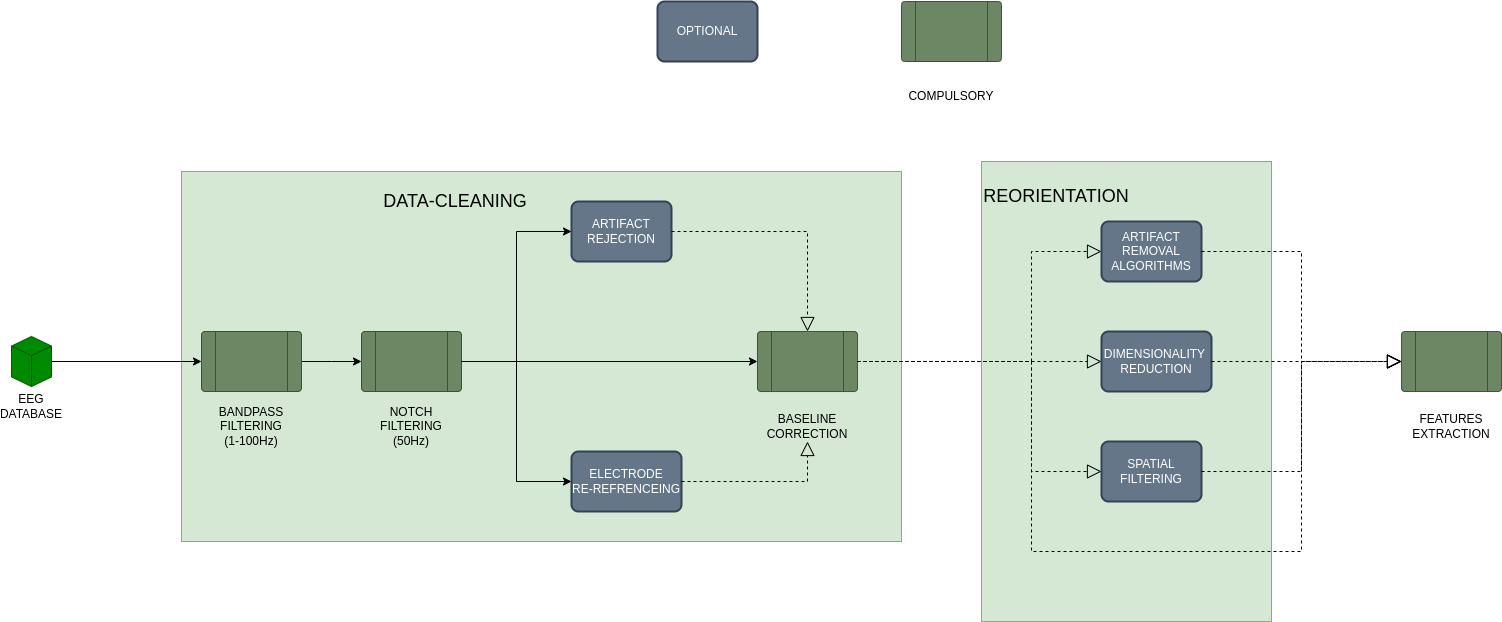

The diagram above was exported from draw.io. Its source (the exported page's mxGraphModel, read from the mxfile embedded in the PNG):
<mxGraphModel dx="2261" dy="2040" grid="1" gridSize="10" guides="1" tooltips="1" connect="1" arrows="1" fold="1" page="1" pageScale="1" pageWidth="827" pageHeight="1169" math="0" shadow="0">
  <root>
    <mxCell id="0" />
    <mxCell id="1" parent="0" />
    <mxCell id="3nqsfgD9J1mF5uHj9PaI-39" value="" style="rounded=0;whiteSpace=wrap;html=1;fillColor=#d5e8d4;strokeColor=#82b366;" parent="1" vertex="1">
      <mxGeometry x="850" y="50" width="290" height="460" as="geometry" />
    </mxCell>
    <mxCell id="3nqsfgD9J1mF5uHj9PaI-32" value="" style="rounded=0;whiteSpace=wrap;html=1;fillColor=#d5e8d4;strokeColor=#82b366;" parent="1" vertex="1">
      <mxGeometry x="50" y="60" width="720" height="370" as="geometry" />
    </mxCell>
    <mxCell id="_Xj1q1zYYLWBeatJWvGP-11" style="edgeStyle=orthogonalEdgeStyle;rounded=0;orthogonalLoop=1;jettySize=auto;html=1;exitX=1;exitY=0.5;exitDx=0;exitDy=0;exitPerimeter=0;entryX=0;entryY=0.5;entryDx=0;entryDy=0;" parent="1" source="3nqsfgD9J1mF5uHj9PaI-3" target="3nqsfgD9J1mF5uHj9PaI-8" edge="1">
      <mxGeometry relative="1" as="geometry" />
    </mxCell>
    <mxCell id="3nqsfgD9J1mF5uHj9PaI-3" value="" style="html=1;shape=mxgraph.basic.isocube;isoAngle=15;fillColor=#008a00;strokeColor=#005700;fontColor=#ffffff;" parent="1" vertex="1">
      <mxGeometry x="-120" y="225" width="40" height="50" as="geometry" />
    </mxCell>
    <mxCell id="3nqsfgD9J1mF5uHj9PaI-4" value="EEG DATABASE" style="text;html=1;strokeColor=none;fillColor=none;align=center;verticalAlign=middle;whiteSpace=wrap;rounded=0;" parent="1" vertex="1">
      <mxGeometry x="-130" y="280" width="60" height="30" as="geometry" />
    </mxCell>
    <mxCell id="3nqsfgD9J1mF5uHj9PaI-12" value="" style="group" parent="1" vertex="1" connectable="0">
      <mxGeometry x="70" y="220" width="100" height="110" as="geometry" />
    </mxCell>
    <mxCell id="_Xj1q1zYYLWBeatJWvGP-5" style="edgeStyle=orthogonalEdgeStyle;rounded=0;orthogonalLoop=1;jettySize=auto;html=1;exitX=1;exitY=0.5;exitDx=0;exitDy=0;" parent="3nqsfgD9J1mF5uHj9PaI-12" source="3nqsfgD9J1mF5uHj9PaI-8" edge="1">
      <mxGeometry relative="1" as="geometry">
        <mxPoint x="160" y="30" as="targetPoint" />
      </mxGeometry>
    </mxCell>
    <mxCell id="3nqsfgD9J1mF5uHj9PaI-8" value="" style="verticalLabelPosition=bottom;verticalAlign=top;html=1;shape=process;whiteSpace=wrap;rounded=1;size=0.14;arcSize=6;fillColor=#6d8764;fontColor=#ffffff;strokeColor=#3A5431;" parent="3nqsfgD9J1mF5uHj9PaI-12" vertex="1">
      <mxGeometry width="100" height="60" as="geometry" />
    </mxCell>
    <mxCell id="3nqsfgD9J1mF5uHj9PaI-11" value="BANDPASS&lt;br&gt;FILTERING&lt;br&gt;(1-100Hz)" style="text;html=1;strokeColor=none;fillColor=none;align=center;verticalAlign=middle;whiteSpace=wrap;rounded=0;" parent="3nqsfgD9J1mF5uHj9PaI-12" vertex="1">
      <mxGeometry x="20" y="80" width="60" height="30" as="geometry" />
    </mxCell>
    <mxCell id="3nqsfgD9J1mF5uHj9PaI-15" value="ARTIFACT&lt;br&gt;REJECTION" style="rounded=1;whiteSpace=wrap;html=1;absoluteArcSize=1;arcSize=14;strokeWidth=2;fillColor=#647687;strokeColor=#314354;fontColor=#ffffff;" parent="1" vertex="1">
      <mxGeometry x="440" y="90" width="100" height="60" as="geometry" />
    </mxCell>
    <mxCell id="3nqsfgD9J1mF5uHj9PaI-16" value="ELECTRODE&lt;br&gt;RE-REFRENCEING" style="rounded=1;whiteSpace=wrap;html=1;absoluteArcSize=1;arcSize=14;strokeWidth=2;fillColor=#647687;strokeColor=#314354;fontColor=#ffffff;" parent="1" vertex="1">
      <mxGeometry x="440" y="340" width="110" height="60" as="geometry" />
    </mxCell>
    <mxCell id="3nqsfgD9J1mF5uHj9PaI-23" value="" style="group" parent="1" vertex="1" connectable="0">
      <mxGeometry x="626" y="220" width="100" height="110" as="geometry" />
    </mxCell>
    <mxCell id="3nqsfgD9J1mF5uHj9PaI-24" value="" style="verticalLabelPosition=bottom;verticalAlign=top;html=1;shape=process;whiteSpace=wrap;rounded=1;size=0.14;arcSize=6;fillColor=#6d8764;fontColor=#ffffff;strokeColor=#3A5431;" parent="3nqsfgD9J1mF5uHj9PaI-23" vertex="1">
      <mxGeometry width="100" height="60" as="geometry" />
    </mxCell>
    <mxCell id="3nqsfgD9J1mF5uHj9PaI-25" value="BASELINE&lt;br&gt;CORRECTION" style="text;html=1;strokeColor=none;fillColor=none;align=center;verticalAlign=middle;whiteSpace=wrap;rounded=0;" parent="3nqsfgD9J1mF5uHj9PaI-23" vertex="1">
      <mxGeometry x="20" y="80" width="60" height="30" as="geometry" />
    </mxCell>
    <mxCell id="3nqsfgD9J1mF5uHj9PaI-27" value="" style="endArrow=block;dashed=1;endFill=0;endSize=12;html=1;rounded=0;exitX=1;exitY=0.5;exitDx=0;exitDy=0;entryX=0.5;entryY=0;entryDx=0;entryDy=0;" parent="1" source="3nqsfgD9J1mF5uHj9PaI-15" target="3nqsfgD9J1mF5uHj9PaI-24" edge="1">
      <mxGeometry width="160" relative="1" as="geometry">
        <mxPoint x="340" y="360" as="sourcePoint" />
        <mxPoint x="500" y="360" as="targetPoint" />
        <Array as="points">
          <mxPoint x="676" y="120" />
        </Array>
      </mxGeometry>
    </mxCell>
    <mxCell id="3nqsfgD9J1mF5uHj9PaI-28" value="" style="endArrow=block;dashed=1;endFill=0;endSize=12;html=1;rounded=0;exitX=1;exitY=0.5;exitDx=0;exitDy=0;entryX=0.5;entryY=1;entryDx=0;entryDy=0;" parent="1" source="3nqsfgD9J1mF5uHj9PaI-16" target="3nqsfgD9J1mF5uHj9PaI-25" edge="1">
      <mxGeometry width="160" relative="1" as="geometry">
        <mxPoint x="340" y="360" as="sourcePoint" />
        <mxPoint x="500" y="360" as="targetPoint" />
        <Array as="points">
          <mxPoint x="676" y="370" />
        </Array>
      </mxGeometry>
    </mxCell>
    <mxCell id="3nqsfgD9J1mF5uHj9PaI-30" value="&lt;font style=&quot;font-size: 18px;&quot;&gt;DATA-CLEANING&lt;/font&gt;" style="text;html=1;strokeColor=none;fillColor=none;align=center;verticalAlign=middle;whiteSpace=wrap;rounded=0;" parent="1" vertex="1">
      <mxGeometry x="234" y="70" width="180" height="40" as="geometry" />
    </mxCell>
    <mxCell id="3nqsfgD9J1mF5uHj9PaI-33" value="ARTIFACT&lt;br&gt;REMOVAL ALGORITHMS" style="rounded=1;whiteSpace=wrap;html=1;absoluteArcSize=1;arcSize=14;strokeWidth=2;fillColor=#647687;strokeColor=#314354;fontColor=#ffffff;" parent="1" vertex="1">
      <mxGeometry x="970" y="110" width="100" height="60" as="geometry" />
    </mxCell>
    <mxCell id="3nqsfgD9J1mF5uHj9PaI-34" value="DIMENSIONALITY&amp;nbsp;&lt;br&gt;REDUCTION" style="rounded=1;whiteSpace=wrap;html=1;absoluteArcSize=1;arcSize=14;strokeWidth=2;fillColor=#647687;strokeColor=#314354;fontColor=#ffffff;" parent="1" vertex="1">
      <mxGeometry x="970" y="220" width="110" height="60" as="geometry" />
    </mxCell>
    <mxCell id="3nqsfgD9J1mF5uHj9PaI-35" value="SPATIAL&lt;br&gt;FILTERING" style="rounded=1;whiteSpace=wrap;html=1;absoluteArcSize=1;arcSize=14;strokeWidth=2;fillColor=#647687;strokeColor=#314354;fontColor=#ffffff;" parent="1" vertex="1">
      <mxGeometry x="970" y="330" width="100" height="60" as="geometry" />
    </mxCell>
    <mxCell id="3nqsfgD9J1mF5uHj9PaI-36" value="" style="endArrow=block;dashed=1;endFill=0;endSize=12;html=1;rounded=0;exitX=1;exitY=0.5;exitDx=0;exitDy=0;entryX=0;entryY=0.5;entryDx=0;entryDy=0;" parent="1" source="3nqsfgD9J1mF5uHj9PaI-24" target="3nqsfgD9J1mF5uHj9PaI-34" edge="1">
      <mxGeometry width="160" relative="1" as="geometry">
        <mxPoint x="730" y="260" as="sourcePoint" />
        <mxPoint x="810" y="330" as="targetPoint" />
      </mxGeometry>
    </mxCell>
    <mxCell id="3nqsfgD9J1mF5uHj9PaI-37" value="" style="endArrow=block;dashed=1;endFill=0;endSize=12;html=1;rounded=0;entryX=0;entryY=0.5;entryDx=0;entryDy=0;exitX=1;exitY=0.5;exitDx=0;exitDy=0;" parent="1" source="3nqsfgD9J1mF5uHj9PaI-24" target="3nqsfgD9J1mF5uHj9PaI-33" edge="1">
      <mxGeometry width="160" relative="1" as="geometry">
        <mxPoint x="650" y="330" as="sourcePoint" />
        <mxPoint x="810" y="330" as="targetPoint" />
        <Array as="points">
          <mxPoint x="900" y="250" />
          <mxPoint x="900" y="140" />
        </Array>
      </mxGeometry>
    </mxCell>
    <mxCell id="3nqsfgD9J1mF5uHj9PaI-38" value="" style="endArrow=block;dashed=1;endFill=0;endSize=12;html=1;rounded=0;entryX=0;entryY=0.5;entryDx=0;entryDy=0;exitX=1;exitY=0.5;exitDx=0;exitDy=0;" parent="1" source="3nqsfgD9J1mF5uHj9PaI-24" target="3nqsfgD9J1mF5uHj9PaI-35" edge="1">
      <mxGeometry width="160" relative="1" as="geometry">
        <mxPoint x="650" y="330" as="sourcePoint" />
        <mxPoint x="810" y="330" as="targetPoint" />
        <Array as="points">
          <mxPoint x="900" y="250" />
          <mxPoint x="900" y="360" />
        </Array>
      </mxGeometry>
    </mxCell>
    <mxCell id="3nqsfgD9J1mF5uHj9PaI-40" value="&lt;font style=&quot;font-size: 18px;&quot;&gt;REORIENTATION&lt;/font&gt;" style="text;html=1;strokeColor=none;fillColor=none;align=center;verticalAlign=middle;whiteSpace=wrap;rounded=0;" parent="1" vertex="1">
      <mxGeometry x="860" y="60" width="130" height="50" as="geometry" />
    </mxCell>
    <mxCell id="3nqsfgD9J1mF5uHj9PaI-42" value="" style="group" parent="1" vertex="1" connectable="0">
      <mxGeometry x="1270" y="220" width="100" height="110" as="geometry" />
    </mxCell>
    <mxCell id="3nqsfgD9J1mF5uHj9PaI-43" value="" style="verticalLabelPosition=bottom;verticalAlign=top;html=1;shape=process;whiteSpace=wrap;rounded=1;size=0.14;arcSize=6;fillColor=#6d8764;fontColor=#ffffff;strokeColor=#3A5431;" parent="3nqsfgD9J1mF5uHj9PaI-42" vertex="1">
      <mxGeometry width="100" height="60" as="geometry" />
    </mxCell>
    <mxCell id="3nqsfgD9J1mF5uHj9PaI-44" value="FEATURES&lt;br&gt;EXTRACTION" style="text;html=1;strokeColor=none;fillColor=none;align=center;verticalAlign=middle;whiteSpace=wrap;rounded=0;" parent="3nqsfgD9J1mF5uHj9PaI-42" vertex="1">
      <mxGeometry x="20" y="80" width="60" height="30" as="geometry" />
    </mxCell>
    <mxCell id="3nqsfgD9J1mF5uHj9PaI-45" value="" style="endArrow=block;dashed=1;endFill=0;endSize=12;html=1;rounded=0;exitX=1;exitY=0.5;exitDx=0;exitDy=0;entryX=0;entryY=0.5;entryDx=0;entryDy=0;" parent="1" source="3nqsfgD9J1mF5uHj9PaI-33" target="3nqsfgD9J1mF5uHj9PaI-43" edge="1">
      <mxGeometry width="160" relative="1" as="geometry">
        <mxPoint x="830" y="500" as="sourcePoint" />
        <mxPoint x="990" y="500" as="targetPoint" />
        <Array as="points">
          <mxPoint x="1170" y="140" />
          <mxPoint x="1170" y="250" />
        </Array>
      </mxGeometry>
    </mxCell>
    <mxCell id="3nqsfgD9J1mF5uHj9PaI-46" value="" style="endArrow=block;dashed=1;endFill=0;endSize=12;html=1;rounded=0;exitX=1;exitY=0.5;exitDx=0;exitDy=0;entryX=0;entryY=0.5;entryDx=0;entryDy=0;" parent="1" source="3nqsfgD9J1mF5uHj9PaI-34" target="3nqsfgD9J1mF5uHj9PaI-43" edge="1">
      <mxGeometry width="160" relative="1" as="geometry">
        <mxPoint x="830" y="500" as="sourcePoint" />
        <mxPoint x="990" y="500" as="targetPoint" />
      </mxGeometry>
    </mxCell>
    <mxCell id="3nqsfgD9J1mF5uHj9PaI-47" value="" style="endArrow=block;dashed=1;endFill=0;endSize=12;html=1;rounded=0;exitX=1;exitY=0.5;exitDx=0;exitDy=0;entryX=0;entryY=0.5;entryDx=0;entryDy=0;" parent="1" source="3nqsfgD9J1mF5uHj9PaI-35" target="3nqsfgD9J1mF5uHj9PaI-43" edge="1">
      <mxGeometry width="160" relative="1" as="geometry">
        <mxPoint x="830" y="500" as="sourcePoint" />
        <mxPoint x="1270" y="250" as="targetPoint" />
        <Array as="points">
          <mxPoint x="1170" y="360" />
          <mxPoint x="1170" y="250" />
        </Array>
      </mxGeometry>
    </mxCell>
    <mxCell id="3nqsfgD9J1mF5uHj9PaI-48" value="" style="group" parent="1" vertex="1" connectable="0">
      <mxGeometry x="770" y="-110" width="100" height="110" as="geometry" />
    </mxCell>
    <mxCell id="3nqsfgD9J1mF5uHj9PaI-49" value="" style="verticalLabelPosition=bottom;verticalAlign=top;html=1;shape=process;whiteSpace=wrap;rounded=1;size=0.14;arcSize=6;fillColor=#6d8764;fontColor=#ffffff;strokeColor=#3A5431;" parent="3nqsfgD9J1mF5uHj9PaI-48" vertex="1">
      <mxGeometry width="100" height="60" as="geometry" />
    </mxCell>
    <mxCell id="3nqsfgD9J1mF5uHj9PaI-50" value="COMPULSORY" style="text;html=1;strokeColor=none;fillColor=none;align=center;verticalAlign=middle;whiteSpace=wrap;rounded=0;" parent="3nqsfgD9J1mF5uHj9PaI-48" vertex="1">
      <mxGeometry x="20" y="80" width="60" height="30" as="geometry" />
    </mxCell>
    <mxCell id="3nqsfgD9J1mF5uHj9PaI-51" value="OPTIONAL" style="rounded=1;whiteSpace=wrap;html=1;absoluteArcSize=1;arcSize=14;strokeWidth=2;fillColor=#647687;strokeColor=#314354;fontColor=#ffffff;" parent="1" vertex="1">
      <mxGeometry x="526" y="-110" width="100" height="60" as="geometry" />
    </mxCell>
    <mxCell id="3nqsfgD9J1mF5uHj9PaI-52" value="" style="endArrow=block;dashed=1;endFill=0;endSize=12;html=1;rounded=0;exitX=1;exitY=0.5;exitDx=0;exitDy=0;entryX=0;entryY=0.5;entryDx=0;entryDy=0;" parent="1" source="3nqsfgD9J1mF5uHj9PaI-24" target="3nqsfgD9J1mF5uHj9PaI-43" edge="1">
      <mxGeometry width="160" relative="1" as="geometry">
        <mxPoint x="790" y="450" as="sourcePoint" />
        <mxPoint x="1210" y="450" as="targetPoint" />
        <Array as="points">
          <mxPoint x="900" y="250" />
          <mxPoint x="900" y="440" />
          <mxPoint x="1170" y="440" />
          <mxPoint x="1170" y="250" />
        </Array>
      </mxGeometry>
    </mxCell>
    <mxCell id="_Xj1q1zYYLWBeatJWvGP-1" value="" style="group" parent="1" vertex="1" connectable="0">
      <mxGeometry x="230" y="220" width="100" height="110" as="geometry" />
    </mxCell>
    <mxCell id="_Xj1q1zYYLWBeatJWvGP-2" value="" style="verticalLabelPosition=bottom;verticalAlign=top;html=1;shape=process;whiteSpace=wrap;rounded=1;size=0.14;arcSize=6;fillColor=#6d8764;fontColor=#ffffff;strokeColor=#3A5431;" parent="_Xj1q1zYYLWBeatJWvGP-1" vertex="1">
      <mxGeometry width="100" height="60" as="geometry" />
    </mxCell>
    <mxCell id="_Xj1q1zYYLWBeatJWvGP-3" value="NOTCH&lt;br&gt;FILTERING&lt;br&gt;(50Hz)" style="text;html=1;strokeColor=none;fillColor=none;align=center;verticalAlign=middle;whiteSpace=wrap;rounded=0;" parent="_Xj1q1zYYLWBeatJWvGP-1" vertex="1">
      <mxGeometry x="20" y="80" width="60" height="30" as="geometry" />
    </mxCell>
    <mxCell id="_Xj1q1zYYLWBeatJWvGP-6" style="edgeStyle=orthogonalEdgeStyle;rounded=0;orthogonalLoop=1;jettySize=auto;html=1;exitX=1;exitY=0.5;exitDx=0;exitDy=0;entryX=0;entryY=0.5;entryDx=0;entryDy=0;" parent="1" source="_Xj1q1zYYLWBeatJWvGP-2" target="3nqsfgD9J1mF5uHj9PaI-24" edge="1">
      <mxGeometry relative="1" as="geometry" />
    </mxCell>
    <mxCell id="_Xj1q1zYYLWBeatJWvGP-8" style="edgeStyle=orthogonalEdgeStyle;rounded=0;orthogonalLoop=1;jettySize=auto;html=1;exitX=1;exitY=0.5;exitDx=0;exitDy=0;entryX=0;entryY=0.5;entryDx=0;entryDy=0;" parent="1" source="_Xj1q1zYYLWBeatJWvGP-2" target="3nqsfgD9J1mF5uHj9PaI-15" edge="1">
      <mxGeometry relative="1" as="geometry" />
    </mxCell>
    <mxCell id="_Xj1q1zYYLWBeatJWvGP-9" style="edgeStyle=orthogonalEdgeStyle;rounded=0;orthogonalLoop=1;jettySize=auto;html=1;exitX=1;exitY=0.5;exitDx=0;exitDy=0;entryX=0;entryY=0.5;entryDx=0;entryDy=0;" parent="1" source="_Xj1q1zYYLWBeatJWvGP-2" target="3nqsfgD9J1mF5uHj9PaI-16" edge="1">
      <mxGeometry relative="1" as="geometry" />
    </mxCell>
  </root>
</mxGraphModel>